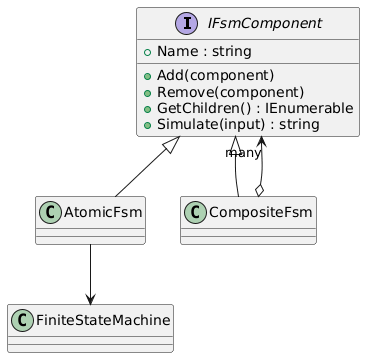

The diagram above was rendered by PlantUML. Its source (embedded in the PNG):
@startuml
interface IFsmComponent {
    +Add(component)
    +Remove(component)
    +GetChildren() : IEnumerable
    +Simulate(input) : string
    +Name : string
}
class AtomicFsm
class CompositeFsm

IFsmComponent <|-- AtomicFsm
IFsmComponent <|-- CompositeFsm
CompositeFsm o--> "many" IFsmComponent
AtomicFsm --> FiniteStateMachine
@enduml